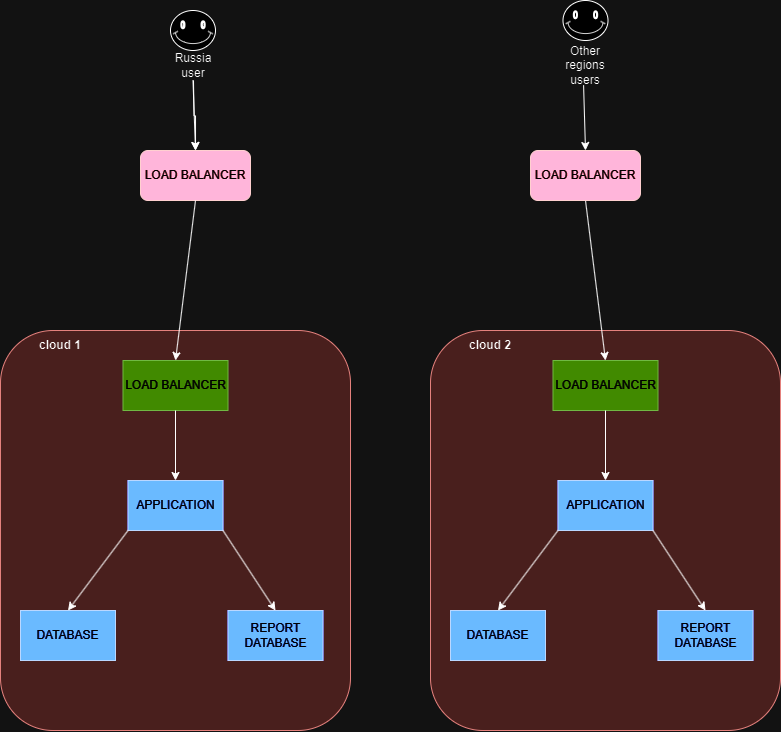

The diagram above was exported from draw.io. Its source (the exported page's mxGraphModel, read from the mxfile embedded in the PNG):
<mxGraphModel dx="1430" dy="757" grid="1" gridSize="10" guides="1" tooltips="1" connect="1" arrows="1" fold="1" page="1" pageScale="1" pageWidth="850" pageHeight="1100" math="0" shadow="0">
  <root>
    <mxCell id="0" />
    <mxCell id="1" parent="0" />
    <mxCell id="tPG-T4pCfQvGTIaXeWap-20" value="" style="rounded=1;whiteSpace=wrap;html=1;fillColor=#f8cecc;strokeColor=#b85450;align=left;shadow=0;textShadow=0;" parent="1" vertex="1">
      <mxGeometry x="40" y="340" width="350" height="400" as="geometry" />
    </mxCell>
    <mxCell id="tPG-T4pCfQvGTIaXeWap-7" value="LOAD BALANCER" style="rounded=1;whiteSpace=wrap;html=1;fillColor=#a20025;strokeColor=#6F0000;fontColor=#ffffff;" parent="1" vertex="1">
      <mxGeometry x="180" y="160" width="110" height="50" as="geometry" />
    </mxCell>
    <mxCell id="tPG-T4pCfQvGTIaXeWap-21" value="&lt;b&gt;cloud 1&lt;/b&gt;" style="text;html=1;align=center;verticalAlign=middle;whiteSpace=wrap;rounded=0;" parent="1" vertex="1">
      <mxGeometry x="70" y="340" width="60" height="30" as="geometry" />
    </mxCell>
    <mxCell id="tPG-T4pCfQvGTIaXeWap-22" value="APPLICATION" style="rounded=0;whiteSpace=wrap;html=1;fillColor=#0050ef;strokeColor=#001DBC;fontColor=#ffffff;" parent="1" vertex="1">
      <mxGeometry x="167.5" y="490" width="95" height="50" as="geometry" />
    </mxCell>
    <mxCell id="tPG-T4pCfQvGTIaXeWap-23" value="LOAD BALANCER" style="rounded=0;whiteSpace=wrap;html=1;fillColor=#60a917;strokeColor=#2D7600;fontColor=#ffffff;" parent="1" vertex="1">
      <mxGeometry x="162.5" y="370" width="105" height="50" as="geometry" />
    </mxCell>
    <mxCell id="tPG-T4pCfQvGTIaXeWap-24" value="DATABASE" style="rounded=0;whiteSpace=wrap;html=1;fillColor=#0050ef;strokeColor=#001DBC;fontColor=#ffffff;" parent="1" vertex="1">
      <mxGeometry x="60" y="620" width="95" height="50" as="geometry" />
    </mxCell>
    <mxCell id="tPG-T4pCfQvGTIaXeWap-25" value="REPORT DATABASE" style="rounded=0;whiteSpace=wrap;html=1;fillColor=#0050ef;strokeColor=#001DBC;fontColor=#ffffff;" parent="1" vertex="1">
      <mxGeometry x="267.5" y="620" width="95" height="50" as="geometry" />
    </mxCell>
    <mxCell id="tPG-T4pCfQvGTIaXeWap-29" value="" style="endArrow=classic;html=1;rounded=0;entryX=0.5;entryY=0;entryDx=0;entryDy=0;exitX=0.5;exitY=1;exitDx=0;exitDy=0;" parent="1" source="tPG-T4pCfQvGTIaXeWap-7" target="tPG-T4pCfQvGTIaXeWap-23" edge="1">
      <mxGeometry width="50" height="50" relative="1" as="geometry">
        <mxPoint x="320" y="260" as="sourcePoint" />
        <mxPoint x="310" y="410" as="targetPoint" />
      </mxGeometry>
    </mxCell>
    <mxCell id="tPG-T4pCfQvGTIaXeWap-32" value="" style="endArrow=classic;html=1;rounded=0;exitX=1;exitY=1;exitDx=0;exitDy=0;entryX=0.5;entryY=0;entryDx=0;entryDy=0;" parent="1" source="tPG-T4pCfQvGTIaXeWap-22" target="tPG-T4pCfQvGTIaXeWap-25" edge="1">
      <mxGeometry width="50" height="50" relative="1" as="geometry">
        <mxPoint x="270" y="540" as="sourcePoint" />
        <mxPoint x="306.66666666666674" y="620" as="targetPoint" />
      </mxGeometry>
    </mxCell>
    <mxCell id="tPG-T4pCfQvGTIaXeWap-34" value="" style="endArrow=classic;html=1;rounded=0;exitX=0;exitY=1;exitDx=0;exitDy=0;entryX=0.5;entryY=0;entryDx=0;entryDy=0;" parent="1" source="tPG-T4pCfQvGTIaXeWap-22" target="tPG-T4pCfQvGTIaXeWap-24" edge="1">
      <mxGeometry width="50" height="50" relative="1" as="geometry">
        <mxPoint x="180" y="550" as="sourcePoint" />
        <mxPoint x="223.66666666666674" y="630" as="targetPoint" />
      </mxGeometry>
    </mxCell>
    <mxCell id="tPG-T4pCfQvGTIaXeWap-35" value="" style="endArrow=classic;html=1;rounded=0;exitX=0.5;exitY=1;exitDx=0;exitDy=0;entryX=0.5;entryY=0;entryDx=0;entryDy=0;" parent="1" source="tPG-T4pCfQvGTIaXeWap-23" target="tPG-T4pCfQvGTIaXeWap-22" edge="1">
      <mxGeometry width="50" height="50" relative="1" as="geometry">
        <mxPoint x="225.82999999999998" y="420" as="sourcePoint" />
        <mxPoint x="262.4966666666667" y="500" as="targetPoint" />
      </mxGeometry>
    </mxCell>
    <mxCell id="tEq-HqApgcUCxzClsGxb-1" value="" style="rounded=1;whiteSpace=wrap;html=1;fillColor=#f8cecc;strokeColor=#b85450;align=left;shadow=0;textShadow=0;" vertex="1" parent="1">
      <mxGeometry x="470" y="340" width="350" height="400" as="geometry" />
    </mxCell>
    <mxCell id="tEq-HqApgcUCxzClsGxb-2" value="&lt;b&gt;cloud 2&lt;/b&gt;" style="text;html=1;align=center;verticalAlign=middle;whiteSpace=wrap;rounded=0;" vertex="1" parent="1">
      <mxGeometry x="500" y="340" width="60" height="30" as="geometry" />
    </mxCell>
    <mxCell id="tEq-HqApgcUCxzClsGxb-3" value="APPLICATION" style="rounded=0;whiteSpace=wrap;html=1;fillColor=#0050ef;strokeColor=#001DBC;fontColor=#ffffff;" vertex="1" parent="1">
      <mxGeometry x="597.5" y="490" width="95" height="50" as="geometry" />
    </mxCell>
    <mxCell id="tEq-HqApgcUCxzClsGxb-4" value="LOAD BALANCER" style="rounded=0;whiteSpace=wrap;html=1;fillColor=#60a917;strokeColor=#2D7600;fontColor=#ffffff;" vertex="1" parent="1">
      <mxGeometry x="592.5" y="370" width="105" height="50" as="geometry" />
    </mxCell>
    <mxCell id="tEq-HqApgcUCxzClsGxb-5" value="DATABASE" style="rounded=0;whiteSpace=wrap;html=1;fillColor=#0050ef;strokeColor=#001DBC;fontColor=#ffffff;" vertex="1" parent="1">
      <mxGeometry x="490" y="620" width="95" height="50" as="geometry" />
    </mxCell>
    <mxCell id="tEq-HqApgcUCxzClsGxb-6" value="REPORT DATABASE" style="rounded=0;whiteSpace=wrap;html=1;fillColor=#0050ef;strokeColor=#001DBC;fontColor=#ffffff;" vertex="1" parent="1">
      <mxGeometry x="697.5" y="620" width="95" height="50" as="geometry" />
    </mxCell>
    <mxCell id="tEq-HqApgcUCxzClsGxb-7" value="" style="endArrow=classic;html=1;rounded=0;exitX=1;exitY=1;exitDx=0;exitDy=0;entryX=0.5;entryY=0;entryDx=0;entryDy=0;" edge="1" parent="1" source="tEq-HqApgcUCxzClsGxb-3" target="tEq-HqApgcUCxzClsGxb-6">
      <mxGeometry width="50" height="50" relative="1" as="geometry">
        <mxPoint x="700" y="540" as="sourcePoint" />
        <mxPoint x="736.6666666666667" y="620" as="targetPoint" />
      </mxGeometry>
    </mxCell>
    <mxCell id="tEq-HqApgcUCxzClsGxb-8" value="" style="endArrow=classic;html=1;rounded=0;exitX=0;exitY=1;exitDx=0;exitDy=0;entryX=0.5;entryY=0;entryDx=0;entryDy=0;" edge="1" parent="1" source="tEq-HqApgcUCxzClsGxb-3" target="tEq-HqApgcUCxzClsGxb-5">
      <mxGeometry width="50" height="50" relative="1" as="geometry">
        <mxPoint x="610" y="550" as="sourcePoint" />
        <mxPoint x="653.6666666666667" y="630" as="targetPoint" />
      </mxGeometry>
    </mxCell>
    <mxCell id="tEq-HqApgcUCxzClsGxb-9" value="" style="endArrow=classic;html=1;rounded=0;exitX=0.5;exitY=1;exitDx=0;exitDy=0;entryX=0.5;entryY=0;entryDx=0;entryDy=0;" edge="1" parent="1" source="tEq-HqApgcUCxzClsGxb-4" target="tEq-HqApgcUCxzClsGxb-3">
      <mxGeometry width="50" height="50" relative="1" as="geometry">
        <mxPoint x="655.8299999999999" y="420" as="sourcePoint" />
        <mxPoint x="692.4966666666667" y="500" as="targetPoint" />
      </mxGeometry>
    </mxCell>
    <mxCell id="tEq-HqApgcUCxzClsGxb-10" value="" style="endArrow=classic;html=1;rounded=0;entryX=0.5;entryY=0;entryDx=0;entryDy=0;exitX=0.5;exitY=1;exitDx=0;exitDy=0;" edge="1" parent="1" source="tEq-HqApgcUCxzClsGxb-20" target="tEq-HqApgcUCxzClsGxb-4">
      <mxGeometry width="50" height="50" relative="1" as="geometry">
        <mxPoint x="630" y="210" as="sourcePoint" />
        <mxPoint x="530" y="370" as="targetPoint" />
      </mxGeometry>
    </mxCell>
    <mxCell id="tEq-HqApgcUCxzClsGxb-20" value="LOAD BALANCER" style="rounded=1;whiteSpace=wrap;html=1;fillColor=#a20025;strokeColor=#6F0000;fontColor=#ffffff;" vertex="1" parent="1">
      <mxGeometry x="570" y="160" width="110" height="50" as="geometry" />
    </mxCell>
    <mxCell id="tEq-HqApgcUCxzClsGxb-21" value="Russia user" style="text;html=1;align=center;verticalAlign=middle;whiteSpace=wrap;rounded=0;" vertex="1" parent="1">
      <mxGeometry x="202.5" y="60" width="60" height="30" as="geometry" />
    </mxCell>
    <mxCell id="tEq-HqApgcUCxzClsGxb-22" value="Other regions users" style="text;html=1;align=center;verticalAlign=middle;whiteSpace=wrap;rounded=0;" vertex="1" parent="1">
      <mxGeometry x="595" y="60" width="60" height="30" as="geometry" />
    </mxCell>
    <mxCell id="tEq-HqApgcUCxzClsGxb-28" value="" style="edgeStyle=orthogonalEdgeStyle;rounded=0;orthogonalLoop=1;jettySize=auto;html=1;" edge="1" parent="1" target="tPG-T4pCfQvGTIaXeWap-7">
      <mxGeometry relative="1" as="geometry">
        <mxPoint x="233" y="90" as="sourcePoint" />
      </mxGeometry>
    </mxCell>
    <mxCell id="tEq-HqApgcUCxzClsGxb-26" value="" style="endArrow=classic;html=1;rounded=0;exitX=0.468;exitY=1.157;exitDx=0;exitDy=0;exitPerimeter=0;entryX=0.5;entryY=0;entryDx=0;entryDy=0;" edge="1" parent="1" source="tEq-HqApgcUCxzClsGxb-22" target="tEq-HqApgcUCxzClsGxb-20">
      <mxGeometry width="50" height="50" relative="1" as="geometry">
        <mxPoint x="500" y="390" as="sourcePoint" />
        <mxPoint x="550" y="340" as="targetPoint" />
      </mxGeometry>
    </mxCell>
    <mxCell id="tEq-HqApgcUCxzClsGxb-27" value="" style="endArrow=classic;html=1;rounded=0;exitX=0.5;exitY=1;exitDx=0;exitDy=0;entryX=0.5;entryY=0;entryDx=0;entryDy=0;" edge="1" parent="1" source="tEq-HqApgcUCxzClsGxb-21" target="tPG-T4pCfQvGTIaXeWap-7">
      <mxGeometry width="50" height="50" relative="1" as="geometry">
        <mxPoint x="633" y="105" as="sourcePoint" />
        <mxPoint x="635" y="170" as="targetPoint" />
      </mxGeometry>
    </mxCell>
    <mxCell id="tEq-HqApgcUCxzClsGxb-29" value="" style="verticalLabelPosition=bottom;verticalAlign=top;html=1;shape=mxgraph.basic.smiley" vertex="1" parent="1">
      <mxGeometry x="210" y="20" width="45" height="40" as="geometry" />
    </mxCell>
    <mxCell id="tEq-HqApgcUCxzClsGxb-30" value="" style="verticalLabelPosition=bottom;verticalAlign=top;html=1;shape=mxgraph.basic.smiley" vertex="1" parent="1">
      <mxGeometry x="602.5" y="10" width="45" height="40" as="geometry" />
    </mxCell>
  </root>
</mxGraphModel>